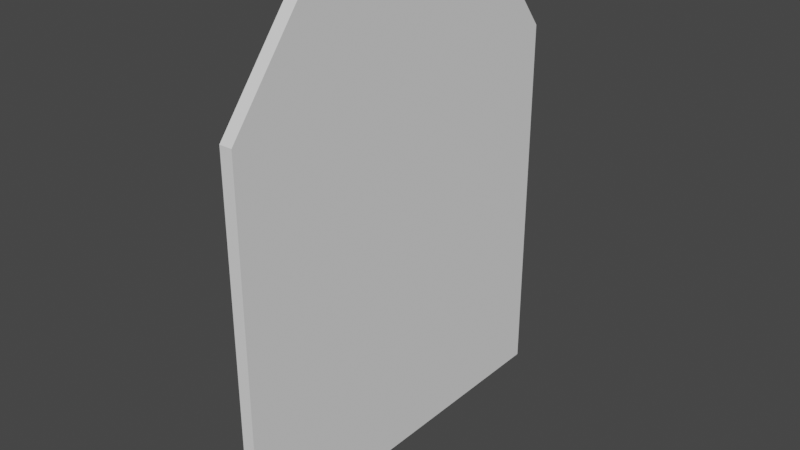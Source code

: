 # Source: portal_r3-r4.blend  (saved by Blender 3.3.6; exported with 4.5.12 LTS)
import bpy
from mathutils import Matrix  # noqa: F401  (used for matrix-valued properties, if any)

bpy.ops.wm.read_factory_settings(use_empty=True)
scene = bpy.context.scene
scene.name = 'Scene'

# ---- world
world_world = bpy.data.worlds.new('World'); scene.world = world_world
world_world.use_nodes = True; world_world.node_tree.nodes.clear()
_N = world_world.node_tree.nodes; _L = world_world.node_tree.links
n0 = _N.new('ShaderNodeOutputWorld'); n0.name = 'World Output'; n0.location = (300, 300)
n1 = _N.new('ShaderNodeBackground'); n1.name = 'Background'; n1.location = (10, 300)
n1.inputs[0].default_value = (0.05088, 0.05088, 0.05088, 1.0)
_L.new(n1.outputs[0], n0.inputs[0])
n0.is_active_output = True
world_world.color = (0.05088, 0.05088, 0.05088)
world_world.use_sun_shadow = False
world_world.sun_shadow_jitter_overblur = 0.0

# ---- meshes
me_plane = bpy.data.meshes.new('Plane')
me_plane.from_pydata([(-5.96e-08, -1.0, 0.9194), (5.96e-08, -1.0, -1.0), (-5.96e-08, 1.0, 0.9194), (5.96e-08, 1.0, -1.0), (-8.39e-08, -0.6176, 1.408), (-8.39e-08, 0.6176, 1.408), (0.06524, 1.0, 0.9194), (0.06524, -1.0, 0.9194), (0.06524, -1.0, -1.0), (0.06524, 1.0, -1.0), (0.06524, 0.6176, 1.408), (0.06524, -0.6176, 1.408)], [], [(0, 2, 3, 1), (0, 4, 5, 2), (7, 8, 9, 6), (7, 6, 10, 11), (2, 5, 10, 6), (3, 2, 6, 9), (0, 1, 8, 7), (4, 0, 7, 11), (5, 4, 11, 10), (1, 3, 9, 8)])
_uv = me_plane.uv_layers.new(name='UVMap')
_uv.uv.foreach_set('vector', [0.5119, 0.4913, 0.0001958, 0.4913, 0.0001957, 0.0001958, 0.5119, 0.0001957, 0.6376, 0.0001957, 0.7625, 0.09804, 0.7625, 0.414, 0.6376, 0.5119, 0.0001957, 0.9827, 0.0001958, 0.4917, 0.5119, 0.4917, 0.5119, 0.9827, 0.6372, 0.0001957, 0.6372, 0.5119, 0.5123, 0.414, 0.5123, 0.09804, 0.5123, 0.6709, 0.5123, 0.5123, 0.529, 0.5123, 0.529, 0.6709, 0.7629, 0.4913, 0.7629, 0.0001957, 0.7796, 0.0001957, 0.7796, 0.4913, 0.7966, 0.0001957, 0.7966, 0.4913, 0.78, 0.4913, 0.78, 0.0001957, 0.546, 0.5123, 0.546, 0.6709, 0.5293, 0.6709, 0.5293, 0.5123, 0.7629, 0.8076, 0.7629, 0.4917, 0.7796, 0.4917, 0.7796, 0.8076, 0.5119, 0.9998, 0.0001957, 0.9998, 0.0001957, 0.9831, 0.5119, 0.9831])
me_plane.update()

# ---- objects
ob_plane = bpy.data.objects.new('Plane', me_plane)

# ---- transforms, parenting, visibility, modifiers, constraints
ob_plane.location = (0.0, 0.0, 0.0)

# ---- collection membership
scene.collection.objects.link(ob_plane)

# ---- scene / render settings (as saved in the file)
scene.frame_start = 1; scene.frame_end = 250; scene.frame_set(1)
scene.render.engine = 'BLENDER_EEVEE_NEXT'
scene.cycles.sampling_pattern = 'TABULATED_SOBOL'
scene.cycles.use_light_tree = False
scene.view_settings.view_transform = 'Filmic'
bpy.context.view_layer.update()

# ---- added for rendering (the .blend has no active camera and no usable light): camera, sun
cam_auto = bpy.data.cameras.new('AutoCamera')
cam_auto.lens = 50.0
cam_auto.sensor_width = 36.0
cam_auto.clip_end = 1000.0
ob_auto_camera = bpy.data.objects.new('AutoCamera', cam_auto)
scene.collection.objects.link(ob_auto_camera)
ob_auto_camera.location = (2.92921, -3.47591, 2.52112)
ob_auto_camera.rotation_euler = (1.09748, -7.21219e-08, 0.694738)
scene.camera = ob_auto_camera
light_auto_sun = bpy.data.lights.new('AutoSun', 'SUN')
light_auto_sun.energy = 3.0
light_auto_sun.angle = 0.0523599
ob_auto_sun = bpy.data.objects.new('AutoSun', light_auto_sun)
scene.collection.objects.link(ob_auto_sun)
ob_auto_sun.rotation_euler = (0.872665, 0.174533, 0.523599)
bpy.context.view_layer.update()
